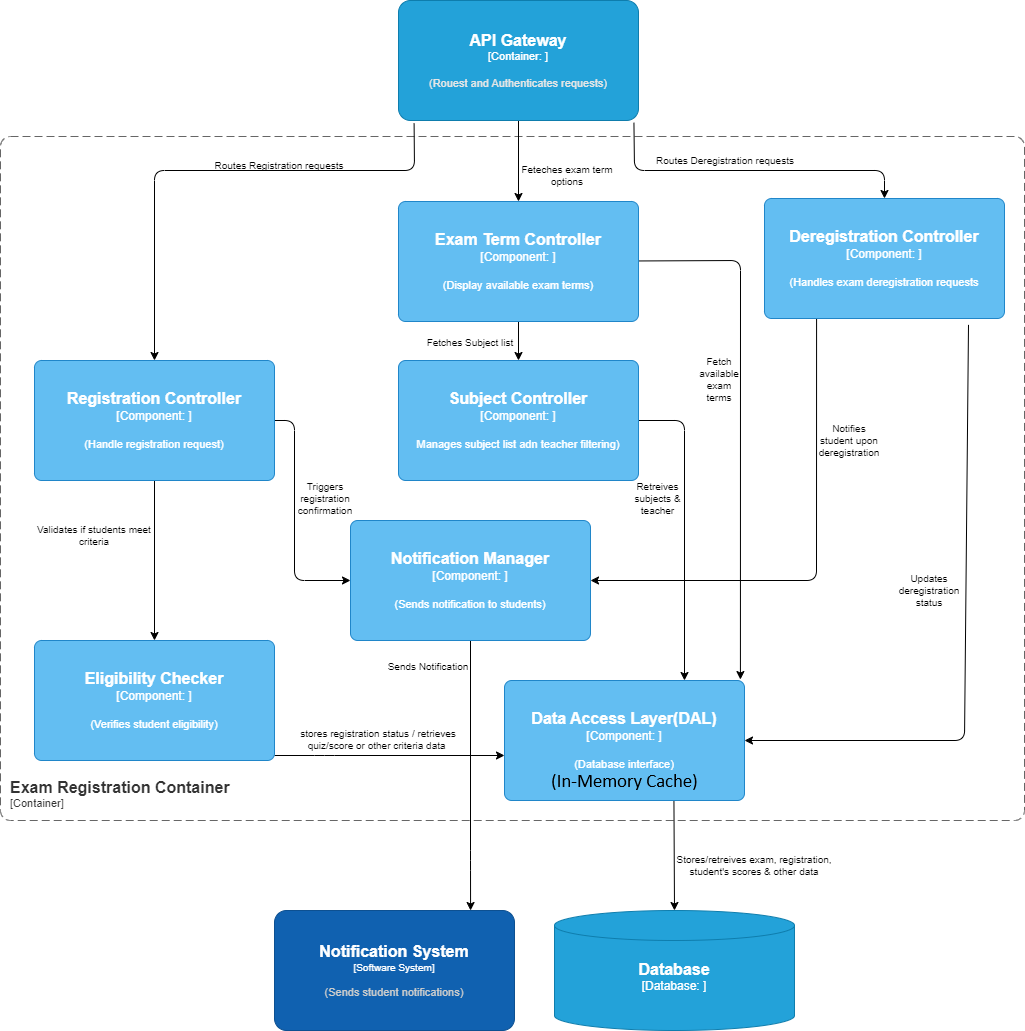

The diagram above was exported from draw.io. Its source (the exported page's mxGraphModel, read from the mxfile embedded in the PNG):
<mxGraphModel dx="-115" dy="568" grid="1" gridSize="10" guides="1" tooltips="1" connect="1" arrows="1" fold="1" page="1" pageScale="1" pageWidth="1169" pageHeight="827" background="#ffffff" math="0" shadow="0">
  <root>
    <mxCell id="0" />
    <mxCell id="1" parent="0" />
    <mxCell id="57" style="edgeStyle=none;html=1;entryX=0;entryY=0.5;entryDx=0;entryDy=0;entryPerimeter=0;" parent="1" source="43" target="48" edge="1">
      <mxGeometry relative="1" as="geometry">
        <Array as="points">
          <mxPoint x="1530" y="440" />
          <mxPoint x="1530" y="600" />
        </Array>
      </mxGeometry>
    </mxCell>
    <mxCell id="58" style="edgeStyle=none;html=1;entryX=0.5;entryY=0;entryDx=0;entryDy=0;entryPerimeter=0;" parent="1" source="43" target="46" edge="1">
      <mxGeometry relative="1" as="geometry" />
    </mxCell>
    <object placeholders="1" c4Name="Registration Controller" c4Type="Component" c4Technology="" c4Description="(Handle registration request)" label="&lt;font style=&quot;font-size: 16px&quot;&gt;&lt;b&gt;%c4Name%&lt;/b&gt;&lt;/font&gt;&lt;div&gt;[%c4Type%: %c4Technology%]&lt;/div&gt;&lt;br&gt;&lt;div&gt;&lt;font style=&quot;font-size: 11px&quot;&gt;%c4Description%&lt;/font&gt;&lt;/div&gt;" id="43">
      <mxCell style="rounded=1;whiteSpace=wrap;html=1;labelBackgroundColor=none;fillColor=#63BEF2;fontColor=#ffffff;align=center;arcSize=6;strokeColor=#2086C9;metaEdit=1;resizable=0;points=[[0.25,0,0],[0.5,0,0],[0.75,0,0],[1,0.25,0],[1,0.5,0],[1,0.75,0],[0.75,1,0],[0.5,1,0],[0.25,1,0],[0,0.75,0],[0,0.5,0],[0,0.25,0]];" parent="1" vertex="1">
        <mxGeometry x="1270" y="380" width="240" height="120" as="geometry" />
      </mxCell>
    </object>
    <mxCell id="56" style="edgeStyle=none;html=1;entryX=0.5;entryY=0;entryDx=0;entryDy=0;entryPerimeter=0;" parent="1" source="44" target="45" edge="1">
      <mxGeometry relative="1" as="geometry" />
    </mxCell>
    <mxCell id="70" style="edgeStyle=none;html=1;entryX=0.983;entryY=-0.008;entryDx=0;entryDy=0;entryPerimeter=0;fontSize=10;" parent="1" source="44" target="52" edge="1">
      <mxGeometry relative="1" as="geometry">
        <Array as="points">
          <mxPoint x="1976" y="280" />
        </Array>
      </mxGeometry>
    </mxCell>
    <object placeholders="1" c4Name="Exam Term Controller" c4Type="Component" c4Technology="" c4Description="(Display available exam terms)" label="&lt;font style=&quot;font-size: 16px&quot;&gt;&lt;b&gt;%c4Name%&lt;/b&gt;&lt;/font&gt;&lt;div&gt;[%c4Type%: %c4Technology%]&lt;/div&gt;&lt;br&gt;&lt;div&gt;&lt;font style=&quot;font-size: 11px&quot;&gt;%c4Description%&lt;/font&gt;&lt;/div&gt;" id="44">
      <mxCell style="rounded=1;whiteSpace=wrap;html=1;labelBackgroundColor=none;fillColor=#63BEF2;fontColor=#ffffff;align=center;arcSize=6;strokeColor=#2086C9;metaEdit=1;resizable=0;points=[[0.25,0,0],[0.5,0,0],[0.75,0,0],[1,0.25,0],[1,0.5,0],[1,0.75,0],[0.75,1,0],[0.5,1,0],[0.25,1,0],[0,0.75,0],[0,0.5,0],[0,0.25,0]];" parent="1" vertex="1">
        <mxGeometry x="1634" y="221" width="240" height="120" as="geometry" />
      </mxCell>
    </object>
    <mxCell id="68" style="edgeStyle=none;html=1;entryX=0.75;entryY=0;entryDx=0;entryDy=0;entryPerimeter=0;fontSize=10;" parent="1" source="45" target="52" edge="1">
      <mxGeometry relative="1" as="geometry">
        <Array as="points">
          <mxPoint x="1920" y="440" />
        </Array>
      </mxGeometry>
    </mxCell>
    <object placeholders="1" c4Name="Subject Controller" c4Type="Component" c4Technology="" c4Description="Manages subject list adn teacher filtering)" label="&lt;font style=&quot;font-size: 16px&quot;&gt;&lt;b&gt;%c4Name%&lt;/b&gt;&lt;/font&gt;&lt;div&gt;[%c4Type%: %c4Technology%]&lt;/div&gt;&lt;br&gt;&lt;div&gt;&lt;font style=&quot;font-size: 11px&quot;&gt;%c4Description%&lt;/font&gt;&lt;/div&gt;" id="45">
      <mxCell style="rounded=1;whiteSpace=wrap;html=1;labelBackgroundColor=none;fillColor=#63BEF2;fontColor=#ffffff;align=center;arcSize=6;strokeColor=#2086C9;metaEdit=1;resizable=0;points=[[0.25,0,0],[0.5,0,0],[0.75,0,0],[1,0.25,0],[1,0.5,0],[1,0.75,0],[0.75,1,0],[0.5,1,0],[0.25,1,0],[0,0.75,0],[0,0.5,0],[0,0.25,0]];" parent="1" vertex="1">
        <mxGeometry x="1634" y="380" width="240" height="120" as="geometry" />
      </mxCell>
    </object>
    <mxCell id="59" style="edgeStyle=none;html=1;entryX=0;entryY=0.5;entryDx=0;entryDy=0;entryPerimeter=0;" parent="1" edge="1">
      <mxGeometry relative="1" as="geometry">
        <mxPoint x="1510" y="775" as="sourcePoint" />
        <mxPoint x="1740" y="775" as="targetPoint" />
        <Array as="points">
          <mxPoint x="1560" y="775" />
        </Array>
      </mxGeometry>
    </mxCell>
    <object placeholders="1" c4Name="Eligibility Checker" c4Type="Component" c4Technology="" c4Description="(Verifies student eligibility)" label="&lt;font style=&quot;font-size: 16px&quot;&gt;&lt;b&gt;%c4Name%&lt;/b&gt;&lt;/font&gt;&lt;div&gt;[%c4Type%: %c4Technology%]&lt;/div&gt;&lt;br&gt;&lt;div&gt;&lt;font style=&quot;font-size: 11px&quot;&gt;%c4Description%&lt;/font&gt;&lt;/div&gt;" id="46">
      <mxCell style="rounded=1;whiteSpace=wrap;html=1;labelBackgroundColor=none;fillColor=#63BEF2;fontColor=#ffffff;align=center;arcSize=6;strokeColor=#2086C9;metaEdit=1;resizable=0;points=[[0.25,0,0],[0.5,0,0],[0.75,0,0],[1,0.25,0],[1,0.5,0],[1,0.75,0],[0.75,1,0],[0.5,1,0],[0.25,1,0],[0,0.75,0],[0,0.5,0],[0,0.25,0]];" parent="1" vertex="1">
        <mxGeometry x="1270" y="660" width="240" height="120" as="geometry" />
      </mxCell>
    </object>
    <object placeholders="1" c4Name="Exam Registration Container" c4Type="ContainerScopeBoundary" c4Application="Container" label="&lt;font style=&quot;font-size: 16px&quot;&gt;&lt;b&gt;&lt;div style=&quot;text-align: left&quot;&gt;%c4Name%&lt;/div&gt;&lt;/b&gt;&lt;/font&gt;&lt;div style=&quot;text-align: left&quot;&gt;[%c4Application%]&lt;/div&gt;" id="47">
      <mxCell style="rounded=1;fontSize=11;whiteSpace=wrap;html=1;dashed=1;arcSize=20;fillColor=none;strokeColor=#666666;fontColor=#333333;labelBackgroundColor=none;align=left;verticalAlign=bottom;labelBorderColor=none;spacingTop=0;spacing=10;dashPattern=8 4;metaEdit=1;rotatable=0;perimeter=rectanglePerimeter;noLabel=0;labelPadding=0;allowArrows=0;connectable=0;expand=0;recursiveResize=0;editable=1;pointerEvents=0;absoluteArcSize=1;points=[[0.25,0,0],[0.5,0,0],[0.75,0,0],[1,0.25,0],[1,0.5,0],[1,0.75,0],[0.75,1,0],[0.5,1,0],[0.25,1,0],[0,0.75,0],[0,0.5,0],[0,0.25,0]];" parent="1" vertex="1">
        <mxGeometry x="1236" y="156" width="1024" height="684" as="geometry" />
      </mxCell>
    </object>
    <mxCell id="80" style="edgeStyle=none;html=1;fontSize=10;entryX=0.817;entryY=0;entryDx=0;entryDy=0;entryPerimeter=0;exitX=0.5;exitY=1;exitDx=0;exitDy=0;exitPerimeter=0;" parent="1" source="48" target="78" edge="1">
      <mxGeometry relative="1" as="geometry">
        <Array as="points">
          <mxPoint x="1706" y="880" />
        </Array>
      </mxGeometry>
    </mxCell>
    <object placeholders="1" c4Name="Notification Manager" c4Type="Component" c4Technology="" c4Description="(Sends notification to students)" label="&lt;font style=&quot;font-size: 16px&quot;&gt;&lt;b&gt;%c4Name%&lt;/b&gt;&lt;/font&gt;&lt;div&gt;[%c4Type%: %c4Technology%]&lt;/div&gt;&lt;br&gt;&lt;div&gt;&lt;font style=&quot;font-size: 11px&quot;&gt;%c4Description%&lt;/font&gt;&lt;/div&gt;" id="48">
      <mxCell style="rounded=1;whiteSpace=wrap;html=1;labelBackgroundColor=none;fillColor=#63BEF2;fontColor=#ffffff;align=center;arcSize=6;strokeColor=#2086C9;metaEdit=1;resizable=0;points=[[0.25,0,0],[0.5,0,0],[0.75,0,0],[1,0.25,0],[1,0.5,0],[1,0.75,0],[0.75,1,0],[0.5,1,0],[0.25,1,0],[0,0.75,0],[0,0.5,0],[0,0.25,0]];" parent="1" vertex="1">
        <mxGeometry x="1586" y="540" width="240" height="120" as="geometry" />
      </mxCell>
    </object>
    <mxCell id="53" style="edgeStyle=none;html=1;entryX=0.5;entryY=0;entryDx=0;entryDy=0;entryPerimeter=0;exitX=0.065;exitY=1.025;exitDx=0;exitDy=0;exitPerimeter=0;" parent="1" source="50" target="43" edge="1">
      <mxGeometry relative="1" as="geometry">
        <Array as="points">
          <mxPoint x="1650" y="190" />
          <mxPoint x="1390" y="190" />
        </Array>
      </mxGeometry>
    </mxCell>
    <mxCell id="54" style="edgeStyle=none;html=1;entryX=0.5;entryY=0;entryDx=0;entryDy=0;entryPerimeter=0;" parent="1" source="50" target="44" edge="1">
      <mxGeometry relative="1" as="geometry" />
    </mxCell>
    <mxCell id="55" style="edgeStyle=none;html=1;entryX=0.5;entryY=0;entryDx=0;entryDy=0;entryPerimeter=0;exitX=0.981;exitY=1.019;exitDx=0;exitDy=0;exitPerimeter=0;" parent="1" source="50" target="51" edge="1">
      <mxGeometry relative="1" as="geometry">
        <Array as="points">
          <mxPoint x="1870" y="190" />
          <mxPoint x="2120" y="190" />
        </Array>
      </mxGeometry>
    </mxCell>
    <object placeholders="1" c4Name="API Gateway" c4Type="Container" c4Technology="" c4Description="(Rouest and Authenticates requests)" label="&lt;font style=&quot;font-size: 16px&quot;&gt;&lt;b&gt;%c4Name%&lt;/b&gt;&lt;/font&gt;&lt;div&gt;[%c4Type%: %c4Technology%]&lt;/div&gt;&lt;br&gt;&lt;div&gt;&lt;font style=&quot;font-size: 11px&quot;&gt;&lt;font color=&quot;#E6E6E6&quot;&gt;%c4Description%&lt;/font&gt;&lt;/div&gt;" id="50">
      <mxCell style="rounded=1;whiteSpace=wrap;html=1;fontSize=11;labelBackgroundColor=none;fillColor=#23A2D9;fontColor=#ffffff;align=center;arcSize=10;strokeColor=#0E7DAD;metaEdit=1;resizable=0;points=[[0.25,0,0],[0.5,0,0],[0.75,0,0],[1,0.25,0],[1,0.5,0],[1,0.75,0],[0.75,1,0],[0.5,1,0],[0.25,1,0],[0,0.75,0],[0,0.5,0],[0,0.25,0]];" parent="1" vertex="1">
        <mxGeometry x="1634" y="20" width="240" height="120" as="geometry" />
      </mxCell>
    </object>
    <mxCell id="60" style="edgeStyle=none;html=1;entryX=1;entryY=0.5;entryDx=0;entryDy=0;entryPerimeter=0;exitX=0.217;exitY=0.992;exitDx=0;exitDy=0;exitPerimeter=0;" parent="1" source="51" target="48" edge="1">
      <mxGeometry relative="1" as="geometry">
        <Array as="points">
          <mxPoint x="2052" y="600" />
        </Array>
      </mxGeometry>
    </mxCell>
    <mxCell id="61" style="edgeStyle=none;html=1;entryX=1;entryY=0.5;entryDx=0;entryDy=0;entryPerimeter=0;exitX=0.85;exitY=1.053;exitDx=0;exitDy=0;exitPerimeter=0;" parent="1" source="51" target="52" edge="1">
      <mxGeometry relative="1" as="geometry">
        <Array as="points">
          <mxPoint x="2200" y="760" />
        </Array>
      </mxGeometry>
    </mxCell>
    <object placeholders="1" c4Name="Deregistration Controller" c4Type="Component" c4Technology="" c4Description="(Handles exam deregistration requests" label="&lt;font style=&quot;font-size: 16px&quot;&gt;&lt;b&gt;%c4Name%&lt;/b&gt;&lt;/font&gt;&lt;div&gt;[%c4Type%: %c4Technology%]&lt;/div&gt;&lt;br&gt;&lt;div&gt;&lt;font style=&quot;font-size: 11px&quot;&gt;%c4Description%&lt;/font&gt;&lt;/div&gt;" id="51">
      <mxCell style="rounded=1;whiteSpace=wrap;html=1;labelBackgroundColor=none;fillColor=#63BEF2;fontColor=#ffffff;align=center;arcSize=6;strokeColor=#2086C9;metaEdit=1;resizable=0;points=[[0.25,0,0],[0.5,0,0],[0.75,0,0],[1,0.25,0],[1,0.5,0],[1,0.75,0],[0.75,1,0],[0.5,1,0],[0.25,1,0],[0,0.75,0],[0,0.5,0],[0,0.25,0]];" parent="1" vertex="1">
        <mxGeometry x="2000" y="218" width="240" height="120" as="geometry" />
      </mxCell>
    </object>
    <mxCell id="82" style="edgeStyle=none;html=1;entryX=0.5;entryY=0;entryDx=0;entryDy=0;entryPerimeter=0;fontSize=10;exitX=0.706;exitY=0.998;exitDx=0;exitDy=0;exitPerimeter=0;" parent="1" source="52" target="79" edge="1">
      <mxGeometry relative="1" as="geometry" />
    </mxCell>
    <object placeholders="1" c4Name="Data Access Layer(DAL)" c4Type="Component" c4Technology="" c4Description="(Database interface)" label="&lt;font style=&quot;font-size: 16px&quot;&gt;&lt;b&gt;%c4Name%&lt;/b&gt;&lt;/font&gt;&lt;div&gt;[%c4Type%: %c4Technology%]&lt;/div&gt;&lt;br&gt;&lt;div&gt;&lt;font style=&quot;font-size: 11px&quot;&gt;%c4Description%&lt;/font&gt;&lt;/div&gt;" id="52">
      <mxCell style="rounded=1;whiteSpace=wrap;html=1;labelBackgroundColor=none;fillColor=#63BEF2;fontColor=#ffffff;align=center;arcSize=6;strokeColor=#2086C9;metaEdit=1;resizable=0;points=[[0.25,0,0],[0.5,0,0],[0.75,0,0],[1,0.25,0],[1,0.5,0],[1,0.75,0],[0.75,1,0],[0.5,1,0],[0.25,1,0],[0,0.75,0],[0,0.5,0],[0,0.25,0]];" parent="1" vertex="1">
        <mxGeometry x="1740" y="700" width="240" height="120" as="geometry" />
      </mxCell>
    </object>
    <mxCell id="62" value="Routes Registration requests" style="text;html=1;strokeColor=none;fillColor=none;align=center;verticalAlign=middle;whiteSpace=wrap;rounded=0;fontSize=10;" parent="1" vertex="1">
      <mxGeometry x="1430" y="170" width="170" height="30" as="geometry" />
    </mxCell>
    <mxCell id="63" value="Routes Deregistration requests" style="text;html=1;strokeColor=none;fillColor=none;align=center;verticalAlign=middle;whiteSpace=wrap;rounded=0;fontSize=10;" parent="1" vertex="1">
      <mxGeometry x="1881" y="165" width="160" height="30" as="geometry" />
    </mxCell>
    <mxCell id="64" value="Feteches exam term options" style="text;html=1;strokeColor=none;fillColor=none;align=center;verticalAlign=middle;whiteSpace=wrap;rounded=0;fontSize=10;" parent="1" vertex="1">
      <mxGeometry x="1743" y="180" width="120" height="30" as="geometry" />
    </mxCell>
    <mxCell id="65" value="Validates if students meet&lt;br style=&quot;font-size: 10px;&quot;&gt;criteria" style="text;html=1;strokeColor=none;fillColor=none;align=center;verticalAlign=middle;whiteSpace=wrap;rounded=0;fontSize=10;" parent="1" vertex="1">
      <mxGeometry x="1270" y="540" width="120" height="30" as="geometry" />
    </mxCell>
    <mxCell id="66" value="Triggers registration confirmation" style="text;html=1;strokeColor=none;fillColor=none;align=center;verticalAlign=middle;whiteSpace=wrap;rounded=0;fontSize=10;" parent="1" vertex="1">
      <mxGeometry x="1536" y="463" width="50" height="110" as="geometry" />
    </mxCell>
    <mxCell id="67" value="Fetches Subject list" style="text;html=1;strokeColor=none;fillColor=none;align=center;verticalAlign=middle;whiteSpace=wrap;rounded=0;fontSize=10;" parent="1" vertex="1">
      <mxGeometry x="1646" y="347" width="120" height="30" as="geometry" />
    </mxCell>
    <mxCell id="72" value="Fetch available exam terms" style="text;html=1;strokeColor=none;fillColor=none;align=center;verticalAlign=middle;whiteSpace=wrap;rounded=0;fontSize=10;" parent="1" vertex="1">
      <mxGeometry x="1936" y="354" width="38" height="90" as="geometry" />
    </mxCell>
    <mxCell id="73" value="Retreives subjects &amp;amp; teacher" style="text;html=1;strokeColor=none;fillColor=none;align=center;verticalAlign=middle;whiteSpace=wrap;rounded=0;fontSize=10;" parent="1" vertex="1">
      <mxGeometry x="1863" y="473" width="61" height="90" as="geometry" />
    </mxCell>
    <mxCell id="74" value="Notifies student upon deregistration" style="text;html=1;strokeColor=none;fillColor=none;align=center;verticalAlign=middle;whiteSpace=wrap;rounded=0;fontSize=10;" parent="1" vertex="1">
      <mxGeometry x="2063" y="414" width="44" height="91" as="geometry" />
    </mxCell>
    <mxCell id="76" value="stores registration status / retrieves quiz/score or other criteria data&amp;nbsp;" style="text;html=1;strokeColor=none;fillColor=none;align=center;verticalAlign=middle;whiteSpace=wrap;rounded=0;fontSize=10;" parent="1" vertex="1">
      <mxGeometry x="1530" y="744" width="168" height="30" as="geometry" />
    </mxCell>
    <mxCell id="77" value="Updates deregistration status" style="text;html=1;strokeColor=none;fillColor=none;align=center;verticalAlign=middle;whiteSpace=wrap;rounded=0;fontSize=10;" parent="1" vertex="1">
      <mxGeometry x="2120" y="570" width="90" height="80" as="geometry" />
    </mxCell>
    <object placeholders="1" c4Name="Notification System" c4Type="Software System" c4Description="(Sends student notifications)" label="&lt;font style=&quot;font-size: 16px&quot;&gt;&lt;b&gt;%c4Name%&lt;/b&gt;&lt;/font&gt;&lt;div&gt;[%c4Type%]&lt;/div&gt;&lt;br&gt;&lt;div&gt;&lt;font style=&quot;font-size: 11px&quot;&gt;&lt;font color=&quot;#cccccc&quot;&gt;%c4Description%&lt;/font&gt;&lt;/div&gt;" id="78">
      <mxCell style="rounded=1;whiteSpace=wrap;html=1;labelBackgroundColor=none;fillColor=#1061B0;fontColor=#ffffff;align=center;arcSize=10;strokeColor=#0D5091;metaEdit=1;resizable=0;points=[[0.25,0,0],[0.5,0,0],[0.75,0,0],[1,0.25,0],[1,0.5,0],[1,0.75,0],[0.75,1,0],[0.5,1,0],[0.25,1,0],[0,0.75,0],[0,0.5,0],[0,0.25,0]];fontSize=10;" parent="1" vertex="1">
        <mxGeometry x="1510" y="930" width="240" height="120" as="geometry" />
      </mxCell>
    </object>
    <object placeholders="1" c4Type="Database" c4Container="Database" c4Technology="" c4Description="" label="&lt;font style=&quot;font-size: 16px&quot;&gt;&lt;b&gt;%c4Type%&lt;/b&gt;&lt;/font&gt;&lt;div&gt;[%c4Container%:&amp;nbsp;%c4Technology%]&lt;/div&gt;&lt;br&gt;&lt;div&gt;&lt;font style=&quot;font-size: 11px&quot;&gt;&lt;font color=&quot;#E6E6E6&quot;&gt;%c4Description%&lt;/font&gt;&lt;/div&gt;" id="79">
      <mxCell style="shape=cylinder3;size=15;whiteSpace=wrap;html=1;boundedLbl=1;rounded=0;labelBackgroundColor=none;fillColor=#23A2D9;fontSize=12;fontColor=#ffffff;align=center;strokeColor=#0E7DAD;metaEdit=1;points=[[0.5,0,0],[1,0.25,0],[1,0.5,0],[1,0.75,0],[0.5,1,0],[0,0.75,0],[0,0.5,0],[0,0.25,0]];resizable=0;" parent="1" vertex="1">
        <mxGeometry x="1790" y="930" width="240" height="120" as="geometry" />
      </mxCell>
    </object>
    <mxCell id="81" value="Sends Notification" style="text;html=1;strokeColor=none;fillColor=none;align=center;verticalAlign=middle;whiteSpace=wrap;rounded=0;fontSize=10;" parent="1" vertex="1">
      <mxGeometry x="1589" y="671" width="150" height="30" as="geometry" />
    </mxCell>
    <mxCell id="83" value="Stores/retreives exam, registration, student's scores &amp;amp; other data" style="text;html=1;strokeColor=none;fillColor=none;align=center;verticalAlign=middle;whiteSpace=wrap;rounded=0;fontSize=10;" parent="1" vertex="1">
      <mxGeometry x="1910" y="870" width="160" height="30" as="geometry" />
    </mxCell>
  </root>
</mxGraphModel>